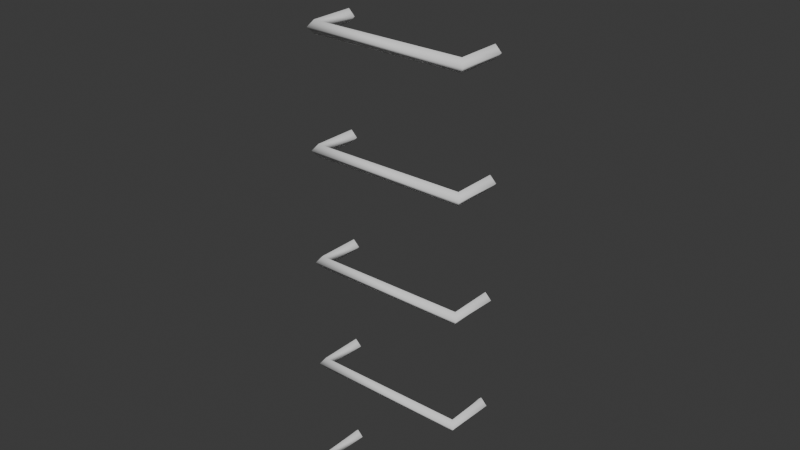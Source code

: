# Source: Ladder_TypeC.blend  (saved by Blender 5.2.44; exported with 4.5.12 LTS)
import bpy
from mathutils import Matrix  # noqa: F401  (used for matrix-valued properties, if any)

bpy.ops.wm.read_factory_settings(use_empty=True)
scene = bpy.context.scene
scene.name = 'Scene'

# ---- collections
col_collection = bpy.data.collections.new('Collection'); scene.collection.children.link(col_collection)

# ---- world
world_world = bpy.data.worlds.new('World'); scene.world = world_world
world_world.use_nodes = True; world_world.node_tree.nodes.clear()
_N = world_world.node_tree.nodes; _L = world_world.node_tree.links
n0 = _N.new('ShaderNodeOutputWorld'); n0.name = 'World Output'; n0.location = (200, 100)
n1 = _N.new('ShaderNodeBackground'); n1.name = 'Background'; n1.location = (-200, 100)
n1.inputs[0].default_value = (0.05088, 0.05088, 0.05088, 1.0)
_L.new(n1.outputs[0], n0.inputs[0])
n0.is_active_output = True
world_world.color = (0.05088, 0.05088, 0.05088)
world_world.sun_shadow_jitter_overblur = 0.0

# ---- meshes
me_cube_116 = bpy.data.meshes.new('Cube.116')
me_cube_116.from_pydata([(0.2414, 0.06793, -0.8606), (0.2611, 0.06793, -0.8803), (0.2414, 0.06793, -0.9001), (0.2216, 0.06793, -0.8803), (0.2414, -0.06793, -0.8606), (0.2553, -0.0819, -0.8803), (0.2414, -0.06793, -0.9001), (0.2274, -0.05396, -0.8803), (-0.2414, -0.06793, -0.8606), (-0.2553, -0.0819, -0.8803), (-0.2414, -0.06793, -0.9001), (-0.2274, -0.05396, -0.8803), (-0.2414, 0.06793, -0.8606), (-0.2611, 0.06793, -0.8803), (-0.2414, 0.06793, -0.9001), (-0.2216, 0.06793, -0.8803), (0.2414, 0.06793, -0.5084), (0.2611, 0.06793, -0.5282), (0.2414, 0.06793, -0.548), (0.2216, 0.06793, -0.5282), (0.2414, -0.06793, -0.5084), (0.2553, -0.0819, -0.5282), (0.2414, -0.06793, -0.548), (0.2274, -0.05396, -0.5282), (-0.2414, -0.06793, -0.5084), (-0.2553, -0.0819, -0.5282), (-0.2414, -0.06793, -0.548), (-0.2274, -0.05396, -0.5282), (-0.2414, 0.06793, -0.5084), (-0.2611, 0.06793, -0.5282), (-0.2414, 0.06793, -0.548), (-0.2216, 0.06793, -0.5282), (0.2414, 0.06793, -0.1563), (0.2611, 0.06793, -0.1761), (0.2414, 0.06793, -0.1958), (0.2216, 0.06793, -0.1761), (0.2414, -0.06793, -0.1563), (0.2553, -0.0819, -0.1761), (0.2414, -0.06793, -0.1958), (0.2274, -0.05396, -0.1761), (-0.2414, -0.06793, -0.1563), (-0.2553, -0.0819, -0.1761), (-0.2414, -0.06793, -0.1958), (-0.2274, -0.05396, -0.1761), (-0.2414, 0.06793, -0.1563), (-0.2611, 0.06793, -0.1761), (-0.2414, 0.06793, -0.1958), (-0.2216, 0.06793, -0.1761), (0.2414, 0.06793, 0.1958), (0.2611, 0.06793, 0.1761), (0.2414, 0.06793, 0.1563), (0.2216, 0.06793, 0.1761), (0.2414, -0.06793, 0.1958), (0.2553, -0.0819, 0.1761), (0.2414, -0.06793, 0.1563), (0.2274, -0.05396, 0.1761), (-0.2414, -0.06793, 0.1958), (-0.2553, -0.0819, 0.1761), (-0.2414, -0.06793, 0.1563), (-0.2274, -0.05396, 0.1761), (-0.2414, 0.06793, 0.1958), (-0.2611, 0.06793, 0.1761), (-0.2414, 0.06793, 0.1563), (-0.2216, 0.06793, 0.1761), (0.2414, 0.06793, 0.548), (0.2611, 0.06793, 0.5282), (0.2414, 0.06793, 0.5084), (0.2216, 0.06793, 0.5282), (0.2414, -0.06793, 0.548), (0.2553, -0.0819, 0.5282), (0.2414, -0.06793, 0.5084), (0.2274, -0.05396, 0.5282), (-0.2414, -0.06793, 0.548), (-0.2553, -0.0819, 0.5282), (-0.2414, -0.06793, 0.5084), (-0.2274, -0.05396, 0.5282), (-0.2414, 0.06793, 0.548), (-0.2611, 0.06793, 0.5282), (-0.2414, 0.06793, 0.5084), (-0.2216, 0.06793, 0.5282), (0.2414, 0.06793, 0.9001), (0.2611, 0.06793, 0.8803), (0.2414, 0.06793, 0.8606), (0.2216, 0.06793, 0.8803), (0.2414, -0.06793, 0.9001), (0.2553, -0.0819, 0.8803), (0.2414, -0.06793, 0.8606), (0.2274, -0.05396, 0.8803), (-0.2414, -0.06793, 0.9001), (-0.2553, -0.0819, 0.8803), (-0.2414, -0.06793, 0.8606), (-0.2274, -0.05396, 0.8803), (-0.2414, 0.06793, 0.9001), (-0.2611, 0.06793, 0.8803), (-0.2414, 0.06793, 0.8606), (-0.2216, 0.06793, 0.8803)], [], [(0, 3, 7, 4), (1, 0, 4, 5), (2, 1, 5, 6), (3, 2, 6, 7), (4, 7, 11, 8), (5, 4, 8, 9), (6, 5, 9, 10), (7, 6, 10, 11), (8, 11, 15, 12), (9, 8, 12, 13), (10, 9, 13, 14), (11, 10, 14, 15), (16, 19, 23, 20), (17, 16, 20, 21), (18, 17, 21, 22), (19, 18, 22, 23), (20, 23, 27, 24), (21, 20, 24, 25), (22, 21, 25, 26), (23, 22, 26, 27), (24, 27, 31, 28), (25, 24, 28, 29), (26, 25, 29, 30), (27, 26, 30, 31), (32, 35, 39, 36), (33, 32, 36, 37), (34, 33, 37, 38), (35, 34, 38, 39), (36, 39, 43, 40), (37, 36, 40, 41), (38, 37, 41, 42), (39, 38, 42, 43), (40, 43, 47, 44), (41, 40, 44, 45), (42, 41, 45, 46), (43, 42, 46, 47), (48, 51, 55, 52), (49, 48, 52, 53), (50, 49, 53, 54), (51, 50, 54, 55), (52, 55, 59, 56), (53, 52, 56, 57), (54, 53, 57, 58), (55, 54, 58, 59), (56, 59, 63, 60), (57, 56, 60, 61), (58, 57, 61, 62), (59, 58, 62, 63), (64, 67, 71, 68), (65, 64, 68, 69), (66, 65, 69, 70), (67, 66, 70, 71), (68, 71, 75, 72), (69, 68, 72, 73), (70, 69, 73, 74), (71, 70, 74, 75), (72, 75, 79, 76), (73, 72, 76, 77), (74, 73, 77, 78), (75, 74, 78, 79), (80, 83, 87, 84), (81, 80, 84, 85), (82, 81, 85, 86), (83, 82, 86, 87), (84, 87, 91, 88), (85, 84, 88, 89), (86, 85, 89, 90), (87, 86, 90, 91), (88, 91, 95, 92), (89, 88, 92, 93), (90, 89, 93, 94), (91, 90, 94, 95)])
me_cube_116.polygons.foreach_set('use_smooth', [True] * 72)
_uv = me_cube_116.uv_layers.new(name='UVMap')
_uv.uv.foreach_set('vector', [0.9745, 0.1848, 0.9754, 0.1848, 0.9754, 0.1906, 0.9745, 0.1913, 0.9754, 0.01129, 0.9764, 0.01129, 0.9764, 0.01782, 0.9754, 0.01849, 0.9745, 0.01129, 0.9754, 0.01129, 0.9754, 0.01849, 0.9745, 0.01782, 0.9754, 0.1848, 0.9764, 0.1848, 0.9764, 0.1913, 0.9754, 0.1906, 0.3667, 0.9893, 0.3658, 0.9886, 0.3658, 0.9667, 0.3667, 0.966, 0.3495, 0.966, 0.3504, 0.9667, 0.3504, 0.9899, 0.3495, 0.9906, 0.3485, 0.9667, 0.3495, 0.966, 0.3495, 0.9906, 0.3485, 0.9899, 0.3658, 0.9886, 0.3648, 0.9893, 0.3648, 0.966, 0.3658, 0.9667, 0.9764, 0.1456, 0.9754, 0.1449, 0.9754, 0.139, 0.9764, 0.139, 0.9754, 0.06893, 0.9745, 0.06826, 0.9745, 0.06173, 0.9754, 0.06173, 0.9764, 0.06826, 0.9754, 0.06893, 0.9754, 0.06173, 0.9764, 0.06173, 0.9754, 0.1449, 0.9745, 0.1456, 0.9745, 0.139, 0.9754, 0.139, 0.9745, 0.1782, 0.9754, 0.1782, 0.9754, 0.1841, 0.9745, 0.1848, 0.9754, 0.004079, 0.9764, 0.004079, 0.9764, 0.01061, 0.9754, 0.01129, 0.9745, 0.004079, 0.9754, 0.004079, 0.9754, 0.01129, 0.9745, 0.01061, 0.9754, 0.1782, 0.9764, 0.1782, 0.9764, 0.1848, 0.9754, 0.1841, 0.3686, 0.9893, 0.3677, 0.9886, 0.3677, 0.9667, 0.3686, 0.966, 0.3476, 0.966, 0.3485, 0.9667, 0.3485, 0.9899, 0.3476, 0.9906, 0.3466, 0.9667, 0.3476, 0.966, 0.3476, 0.9906, 0.3466, 0.9899, 0.3677, 0.9886, 0.3667, 0.9893, 0.3667, 0.966, 0.3677, 0.9667, 0.9764, 0.139, 0.9754, 0.1383, 0.9754, 0.1325, 0.9764, 0.1325, 0.9754, 0.06173, 0.9745, 0.06106, 0.9745, 0.05452, 0.9754, 0.05452, 0.9764, 0.06106, 0.9754, 0.06173, 0.9754, 0.05452, 0.9764, 0.05452, 0.9754, 0.1383, 0.9745, 0.139, 0.9745, 0.1325, 0.9754, 0.1325, 0.9745, 0.2044, 0.9754, 0.2044, 0.9754, 0.2102, 0.9745, 0.2109, 0.9754, 0.01849, 0.9764, 0.01849, 0.9764, 0.02503, 0.9754, 0.0257, 0.9745, 0.01849, 0.9754, 0.01849, 0.9754, 0.0257, 0.9745, 0.02503, 0.9754, 0.2044, 0.9764, 0.2044, 0.9764, 0.2109, 0.9754, 0.2102, 0.3648, 0.9893, 0.3639, 0.9886, 0.3639, 0.9667, 0.3648, 0.966, 0.3514, 0.966, 0.3523, 0.9667, 0.3523, 0.9899, 0.3514, 0.9906, 0.3504, 0.9667, 0.3514, 0.966, 0.3514, 0.9906, 0.3504, 0.9899, 0.3639, 0.9886, 0.3629, 0.9893, 0.3629, 0.966, 0.3639, 0.9667, 0.9764, 0.1521, 0.9754, 0.1514, 0.9754, 0.1456, 0.9764, 0.1456, 0.9754, 0.09055, 0.9745, 0.08988, 0.9745, 0.08335, 0.9754, 0.08335, 0.9764, 0.08988, 0.9754, 0.09055, 0.9754, 0.08335, 0.9764, 0.08335, 0.9754, 0.1514, 0.9745, 0.1521, 0.9745, 0.1456, 0.9754, 0.1456, 0.9745, 0.1717, 0.9754, 0.1717, 0.9754, 0.1776, 0.9745, 0.1782, 0.9754, 0.0257, 0.9764, 0.0257, 0.9764, 0.03223, 0.9754, 0.0329, 0.9745, 0.0257, 0.9754, 0.0257, 0.9754, 0.0329, 0.9745, 0.03223, 0.9754, 0.1717, 0.9764, 0.1717, 0.9764, 0.1782, 0.9754, 0.1776, 0.3629, 0.9893, 0.362, 0.9886, 0.362, 0.9667, 0.3629, 0.966, 0.3457, 0.966, 0.3466, 0.9667, 0.3466, 0.9899, 0.3457, 0.9906, 0.3447, 0.9667, 0.3457, 0.966, 0.3457, 0.9906, 0.3447, 0.9899, 0.362, 0.9886, 0.361, 0.9893, 0.361, 0.966, 0.362, 0.9667, 0.9764, 0.1586, 0.9754, 0.1579, 0.9754, 0.1521, 0.9764, 0.1521, 0.9754, 0.05452, 0.9745, 0.05385, 0.9745, 0.04732, 0.9754, 0.04732, 0.9764, 0.05385, 0.9754, 0.05452, 0.9754, 0.04732, 0.9764, 0.04732, 0.9754, 0.1579, 0.9745, 0.1586, 0.9745, 0.1521, 0.9754, 0.1521, 0.9745, 0.1913, 0.9754, 0.1913, 0.9754, 0.1972, 0.9745, 0.1978, 0.9754, 0.04011, 0.9745, 0.04011, 0.9745, 0.03358, 0.9754, 0.0329, 0.9764, 0.04011, 0.9754, 0.04011, 0.9754, 0.0329, 0.9764, 0.03358, 0.9754, 0.1913, 0.9764, 0.1913, 0.9764, 0.1978, 0.9754, 0.1972, 0.3724, 0.9893, 0.3715, 0.9886, 0.3715, 0.9667, 0.3724, 0.966, 0.3419, 0.9906, 0.3409, 0.9899, 0.3409, 0.9667, 0.3419, 0.966, 0.3428, 0.9899, 0.3419, 0.9906, 0.3419, 0.966, 0.3428, 0.9667, 0.3715, 0.9886, 0.3705, 0.9893, 0.3705, 0.966, 0.3715, 0.9667, 0.9745, 0.1586, 0.9754, 0.1593, 0.9754, 0.1652, 0.9745, 0.1652, 0.9754, 0.07614, 0.9745, 0.07547, 0.9745, 0.06893, 0.9754, 0.06893, 0.9764, 0.07547, 0.9754, 0.07614, 0.9754, 0.06893, 0.9764, 0.06893, 0.9754, 0.1593, 0.9764, 0.1586, 0.9764, 0.1652, 0.9754, 0.1652, 0.9745, 0.1978, 0.9754, 0.1978, 0.9754, 0.2037, 0.9745, 0.2044, 0.9754, 0.04732, 0.9745, 0.04732, 0.9745, 0.04078, 0.9754, 0.04011, 0.9764, 0.04732, 0.9754, 0.04732, 0.9754, 0.04011, 0.9764, 0.04078, 0.9754, 0.1978, 0.9764, 0.1978, 0.9764, 0.2044, 0.9754, 0.2037, 0.3705, 0.9893, 0.3696, 0.9886, 0.3696, 0.9667, 0.3705, 0.966, 0.3438, 0.9906, 0.3428, 0.9899, 0.3428, 0.9667, 0.3438, 0.966, 0.3447, 0.9899, 0.3438, 0.9906, 0.3438, 0.966, 0.3447, 0.9667, 0.3696, 0.9886, 0.3686, 0.9893, 0.3686, 0.966, 0.3696, 0.9667, 0.9745, 0.1652, 0.9754, 0.1658, 0.9754, 0.1717, 0.9745, 0.1717, 0.9754, 0.08335, 0.9745, 0.08268, 0.9745, 0.07614, 0.9754, 0.07614, 0.9764, 0.08268, 0.9754, 0.08335, 0.9754, 0.07614, 0.9764, 0.07614, 0.9754, 0.1658, 0.9764, 0.1652, 0.9764, 0.1717, 0.9754, 0.1717])
me_cube_116.update()

# ---- objects
ob_ladder_typec_col = bpy.data.objects.new('Ladder_TypeC-col', me_cube_116)

# ---- transforms, parenting, visibility, modifiers, constraints
ob_ladder_typec_col.location = (0.0, 0.0, 0.0)

# ---- collection membership
col_collection.objects.link(ob_ladder_typec_col)

# ---- scene / render settings (as saved in the file)
scene.frame_start = 1; scene.frame_end = 250; scene.frame_set(1)
scene.render.engine = 'BLENDER_EEVEE_NEXT'
scene.render.bake_bias = 0.0
scene.render.bake_samples = 0
scene.render.compositor_device = 'GPU'
scene.eevee.use_volume_custom_range = False
scene.eevee.fast_gi_thickness_near = 0.1
scene.eevee.fast_gi_thickness_far = 0.0
scene.eevee.ray_tracing_options.screen_trace_thickness = 0.1
bpy.context.view_layer.update()

# ---- added for rendering (the .blend has no active camera and no usable light): camera, sun
cam_auto = bpy.data.cameras.new('AutoCamera')
cam_auto.lens = 50.0
cam_auto.sensor_width = 36.0
cam_auto.clip_end = 1000.0
ob_auto_camera = bpy.data.objects.new('AutoCamera', cam_auto)
scene.collection.objects.link(ob_auto_camera)
ob_auto_camera.location = (1.73981, -2.09476, 1.39185)
ob_auto_camera.rotation_euler = (1.09748, -7.21219e-08, 0.694738)
scene.camera = ob_auto_camera
light_auto_sun = bpy.data.lights.new('AutoSun', 'SUN')
light_auto_sun.energy = 3.0
light_auto_sun.angle = 0.0523599
ob_auto_sun = bpy.data.objects.new('AutoSun', light_auto_sun)
scene.collection.objects.link(ob_auto_sun)
ob_auto_sun.rotation_euler = (0.872665, 0.174533, 0.523599)
bpy.context.view_layer.update()
